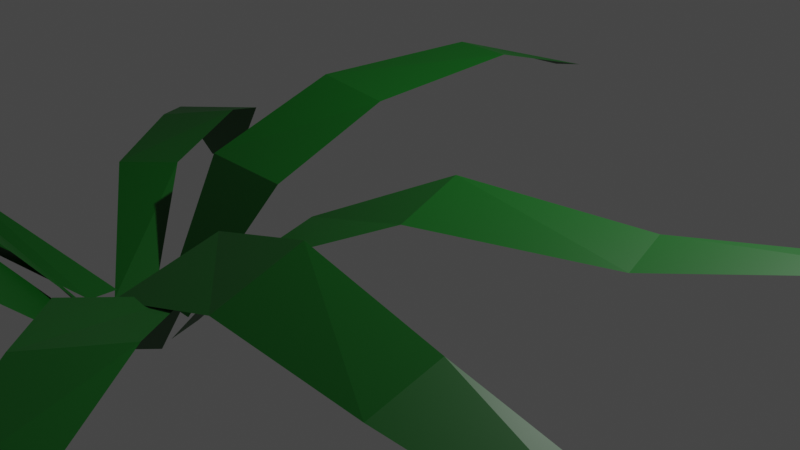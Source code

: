 # Source: vegeta_ao.blend  (saved by Blender 2.83.19; exported with 4.5.12 LTS)
import bpy
from mathutils import Matrix  # noqa: F401  (used for matrix-valued properties, if any)

bpy.ops.wm.read_factory_settings(use_empty=True)
scene = bpy.context.scene
scene.name = 'Scene'

# ---- collections
col_collection = bpy.data.collections.new('Collection'); scene.collection.children.link(col_collection)

# ---- materials (node trees are filled in below, after node groups)
mat_0_361_0_0_0_342 = bpy.data.materials.new('0.361,0.0,0.342')
mat_0_361_0_0_0_342.use_transparent_shadow = False

# ---- material node trees
mat_0_361_0_0_0_342.use_nodes = True; mat_0_361_0_0_0_342.node_tree.nodes.clear()
_N = mat_0_361_0_0_0_342.node_tree.nodes; _L = mat_0_361_0_0_0_342.node_tree.links
n0 = _N.new('ShaderNodeBsdfPrincipled'); n0.name = 'Principled BSDF'; n0.location = (10, 300)
n0.distribution = 'GGX'
n0.subsurface_method = 'BURLEY'
n0.inputs[0].default_value = (0.0, 0.09591, 0.004585, 1.0)
n0.inputs[3].default_value = 1.45
n0.inputs[27].default_value = (0.0, 0.0, 0.0, 1.0)
n0.inputs[28].default_value = 1.0
n1 = _N.new('ShaderNodeOutputMaterial'); n1.name = 'Material Output'; n1.location = (300, 300)
_L.new(n0.outputs[0], n1.inputs[0])
n1.is_active_output = True

# ---- world
world_world = bpy.data.worlds.new('World'); scene.world = world_world
world_world.use_nodes = True; world_world.node_tree.nodes.clear()
_N = world_world.node_tree.nodes; _L = world_world.node_tree.links
n0 = _N.new('ShaderNodeOutputWorld'); n0.name = 'World Output'; n0.location = (300, 300)
n1 = _N.new('ShaderNodeBackground'); n1.name = 'Background'; n1.location = (10, 300)
n1.inputs[0].default_value = (0.05088, 0.05088, 0.05088, 1.0)
_L.new(n1.outputs[0], n0.inputs[0])
n0.is_active_output = True
world_world.color = (0.05088, 0.05088, 0.05088)
world_world.use_sun_shadow = False
world_world.sun_shadow_jitter_overblur = 0.0

# ---- cameras
cam_camera = bpy.data.cameras.new('Camera')
cam_camera.clip_end = 100.0
cam_camera.ortho_scale = 7.314

# ---- lights
light_light = bpy.data.lights.new('Light', 'POINT')
light_light.transmission_factor = 0.0
light_light.energy = 1000.0
light_light.shadow_soft_size = 0.1
light_light.shadow_maximum_resolution = 0.006
light_light.use_absolute_resolution = True

# ---- meshes
me_plane = bpy.data.meshes.new('Plane')
me_plane.from_pydata([(-1.054, -0.4501, -1.376), (0.6048, -0.4572, -1.516), (-0.4733, 1.017, -1.277), (0.7559, 1.017, -1.284), (-1.136, -1.647, -2.345), (0.8645, -1.647, -2.345), (-0.6607, 2.558, -2.627), (0.03779, 2.565, -2.479), (-0.2246, -2.477, -4.491), (0.5375, -2.477, -4.491), (0.9545, -2.748, -4.491), (0.736, -2.432, -4.491), (11.97, -1.095, -0.2552), (11.76, -0.8075, -0.4032), (2.885, -2.645, -2.346), (2.312, -1.816, -2.346), (8.753, -1.836, -0.8345), (8.401, -1.327, -0.8268), (5.445, -2.197, -1.067), (4.986, -1.507, -0.9264), (-0.3598, -3.063, -4.589), (0.352, -3.181, -4.589), (-4.055, -7.85, -2.577), (-3.397, -7.951, -2.725), (-1.35, -3.788, -2.444), (0.5178, -4.097, -2.444), (-3.448, -6.293, -1.383), (-2.3, -6.483, -1.375), (-2.09, -4.939, -1.615), (-0.5467, -5.202, -1.475), (-9.391, 0.6547, -6.413), (-8.85, 0.8868, -6.413), (-0.8334, -2.774, -4.401), (-0.3492, -2.556, -4.549), (-8.273, -0.03427, -4.268), (-6.853, 0.575, -4.268), (-3.861, -1.893, -3.207), (-2.988, -1.519, -3.199), (-6.153, -0.8003, -3.439), (-4.963, -0.3001, -3.298), (0.655, -3.131, -4.453), (1.165, -2.886, -4.453), (9.645, -6.346, -2.441), (10.1, -6.117, -2.589), (1.861, -3.792, -2.307), (3.2, -3.149, -2.307), (6.507, -5.541, -1.246), (7.33, -5.146, -1.238), (4.077, -4.505, -1.478), (5.2, -3.977, -1.338), (-11.52, -4.71, -6.034), (-11.74, -4.394, -6.034), (-0.4973, -3.057, -4.022), (-0.7138, -2.77, -4.17), (-9.586, -4.608, -3.888), (-10.16, -3.779, -3.888), (-3.718, -3.799, -2.827), (-4.07, -3.289, -2.819), (-7.026, -4.159, -3.059), (-7.485, -3.469, -2.919), (0.4498, -3.062, -4.531), (0.4688, -2.743, -4.332), (12.02, -3.251, -2.089), (12.03, -2.942, -2.051), (2.272, -3.467, -2.484), (2.322, -2.632, -1.964), (8.384, -3.632, -1.236), (8.414, -3.119, -0.9094), (4.993, -3.492, -1.529), (5.045, -2.815, -0.9622), (-6.499, -6.355, -0.834), (-7.115, -6.213, -1.143), (0.05684, -3.071, -4.21), (-0.5273, -2.994, -4.58), (-4.967, -5.3, -0.5104), (-6.582, -4.93, -1.322), (-1.377, -3.595, -2.616), (-2.369, -3.365, -3.109), (-3.51, -4.384, -1.819), (-4.831, -4.028, -2.41)], [], [(0, 1, 3, 2), (1, 0, 4, 5), (2, 3, 7, 6), (5, 4, 8, 9), (14, 15, 11, 10), (17, 16, 12, 13), (18, 19, 15, 14), (19, 18, 16, 17), (24, 25, 21, 20), (27, 26, 22, 23), (28, 29, 25, 24), (29, 28, 26, 27), (34, 35, 31, 30), (37, 36, 32, 33), (38, 39, 35, 34), (39, 38, 36, 37), (44, 45, 41, 40), (47, 46, 42, 43), (48, 49, 45, 44), (49, 48, 46, 47), (54, 55, 51, 50), (57, 56, 52, 53), (58, 59, 55, 54), (59, 58, 56, 57), (64, 65, 61, 60), (67, 66, 62, 63), (68, 69, 65, 64), (69, 68, 66, 67), (74, 75, 71, 70), (77, 76, 72, 73), (78, 79, 75, 74), (79, 78, 76, 77)])
_uv = me_plane.uv_layers.new(name='UVMap')
_uv.uv.foreach_set('vector', [0.0, 0.0, 1.0, 0.0, 1.0, 1.0, 0.0, 1.0, 1.0, 0.0, 0.0, 0.0, 0.0, 0.0, 1.0, 0.0, 0.0, 1.0, 1.0, 1.0, 1.0, 1.0, 0.0, 1.0, 1.0, 0.0, 0.0, 0.0, 0.0, 0.0, 1.0, 0.0, 1.0, 0.0, 0.0, 0.0, 0.0, 0.0, 1.0, 0.0, 0.0, 1.0, 1.0, 1.0, 1.0, 1.0, 0.0, 1.0, 1.0, 0.0, 0.0, 0.0, 0.0, 0.0, 1.0, 0.0, 0.0, 0.0, 1.0, 0.0, 1.0, 1.0, 0.0, 1.0, 1.0, 0.0, 0.0, 0.0, 0.0, 0.0, 1.0, 0.0, 0.0, 1.0, 1.0, 1.0, 1.0, 1.0, 0.0, 1.0, 1.0, 0.0, 0.0, 0.0, 0.0, 0.0, 1.0, 0.0, 0.0, 0.0, 1.0, 0.0, 1.0, 1.0, 0.0, 1.0, 1.0, 0.0, 0.0, 0.0, 0.0, 0.0, 1.0, 0.0, 0.0, 1.0, 1.0, 1.0, 1.0, 1.0, 0.0, 1.0, 1.0, 0.0, 0.0, 0.0, 0.0, 0.0, 1.0, 0.0, 0.0, 0.0, 1.0, 0.0, 1.0, 1.0, 0.0, 1.0, 1.0, 0.0, 0.0, 0.0, 0.0, 0.0, 1.0, 0.0, 0.0, 1.0, 1.0, 1.0, 1.0, 1.0, 0.0, 1.0, 1.0, 0.0, 0.0, 0.0, 0.0, 0.0, 1.0, 0.0, 0.0, 0.0, 1.0, 0.0, 1.0, 1.0, 0.0, 1.0, 1.0, 0.0, 0.0, 0.0, 0.0, 0.0, 1.0, 0.0, 0.0, 1.0, 1.0, 1.0, 1.0, 1.0, 0.0, 1.0, 1.0, 0.0, 0.0, 0.0, 0.0, 0.0, 1.0, 0.0, 0.0, 0.0, 1.0, 0.0, 1.0, 1.0, 0.0, 1.0, 1.0, 0.0, 0.0, 0.0, 0.0, 0.0, 1.0, 0.0, 0.0, 1.0, 1.0, 1.0, 1.0, 1.0, 0.0, 1.0, 1.0, 0.0, 0.0, 0.0, 0.0, 0.0, 1.0, 0.0, 0.0, 0.0, 1.0, 0.0, 1.0, 1.0, 0.0, 1.0, 1.0, 0.0, 0.0, 0.0, 0.0, 0.0, 1.0, 0.0, 0.0, 1.0, 1.0, 1.0, 1.0, 1.0, 0.0, 1.0, 1.0, 0.0, 0.0, 0.0, 0.0, 0.0, 1.0, 0.0, 0.0, 0.0, 1.0, 0.0, 1.0, 1.0, 0.0, 1.0])
me_plane.materials.append(mat_0_361_0_0_0_342)
me_plane.use_remesh_fix_poles = True
me_plane.use_remesh_preserve_attributes = False
me_plane.use_mirror_vertex_groups = False
me_plane.update()

# ---- objects
ob_light = bpy.data.objects.new('Light', light_light)
ob_camera = bpy.data.objects.new('Camera', cam_camera)
ob_plane = bpy.data.objects.new('Plane', me_plane)

# ---- transforms, parenting, visibility, modifiers, constraints
ob_light.location = (4.076, 1.005, 5.904)
ob_light.rotation_euler = (0.6503, 0.05522, 1.866)
ob_light.lock_rotations_4d = False
ob_light.empty_display_type = 'ARROWS'
ob_light.color = (0.0, 0.0, 0.0, 0.0)
ob_light.lineart.crease_threshold = 0.0
ob_camera.location = (7.359, -6.926, 4.958)
ob_camera.rotation_euler = (1.109, 0.0, 0.8149)
ob_camera.lock_rotations_4d = False
ob_camera.empty_display_type = 'ARROWS'
ob_camera.color = (0.0, 0.0, 0.0, 0.0)
ob_camera.display_type = 'WIRE'
ob_camera.lineart.crease_threshold = 0.0
ob_plane.location = (0.0, -0.008697, 2.17)
ob_plane.scale = (0.4687, 1.083, 0.4687)
ob_plane.lineart.crease_threshold = 0.0

# ---- collection membership
col_collection.objects.link(ob_light)
col_collection.objects.link(ob_camera)
col_collection.objects.link(ob_plane)

# ---- scene / render settings (as saved in the file)
scene.camera = ob_camera
scene.frame_start = 1; scene.frame_end = 250; scene.frame_set(1)
scene.render.engine = 'BLENDER_EEVEE_NEXT'
scene.cycles.use_denoising = False
scene.cycles.samples = 128
scene.cycles.sampling_pattern = 'TABULATED_SOBOL'
scene.cycles.use_adaptive_sampling = False
scene.cycles.use_light_tree = False
scene.view_settings.view_transform = 'Filmic'
bpy.context.view_layer.update()
